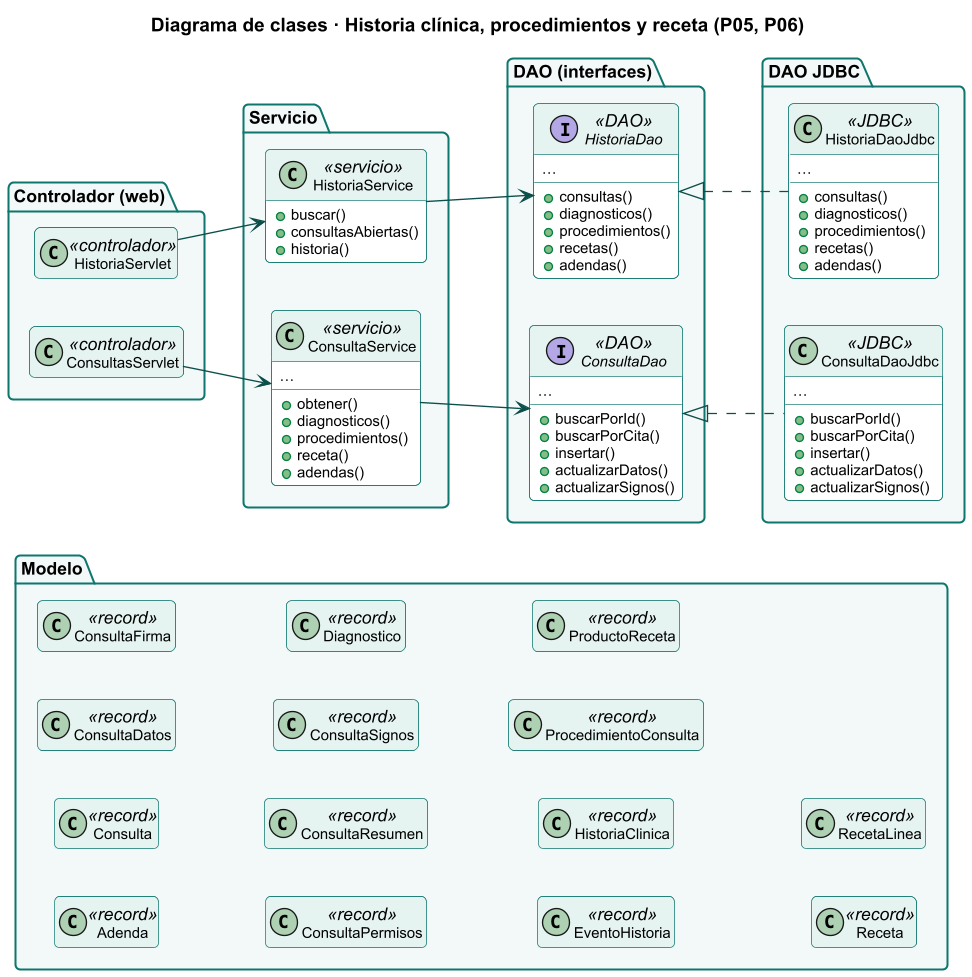

The diagram above was rendered by PlantUML. Its source (embedded in the PNG):
@startuml
skinparamlocked dpi 130
!include estilo.iuml
title Diagrama de clases · Historia clínica, procedimientos y receta (P05, P06)
hide empty members
skinparam classFontSize 12
skinparam classAttributeFontSize 11
left to right direction
hide <<record>> members
package "Controlador (web)" {
class ConsultasServlet <<controlador>> {
}
class HistoriaServlet <<controlador>> {
}
}
package "Servicio" {
class ConsultaService <<servicio>> {
  +obtener()
  +diagnosticos()
  +procedimientos()
  +receta()
  +adendas()
  …
}
class HistoriaService <<servicio>> {
  +buscar()
  +consultasAbiertas()
  +historia()
}
}
package "DAO (interfaces)" {
interface ConsultaDao <<DAO>> {
  +buscarPorId()
  +buscarPorCita()
  +insertar()
  +actualizarDatos()
  +actualizarSignos()
  …
}
interface HistoriaDao <<DAO>> {
  +consultas()
  +diagnosticos()
  +procedimientos()
  +recetas()
  +adendas()
  …
}
}
package "DAO JDBC" {
class ConsultaDaoJdbc <<JDBC>> {
  +buscarPorId()
  +buscarPorCita()
  +insertar()
  +actualizarDatos()
  +actualizarSignos()
  …
}
class HistoriaDaoJdbc <<JDBC>> {
  +consultas()
  +diagnosticos()
  +procedimientos()
  +recetas()
  +adendas()
  …
}
}
package "Modelo" {
class Adenda <<record>> {
  idAdenda
  idConsulta
  idUsuario
  autor
  texto
  fechaHora
}
class Consulta <<record>> {
  idConsulta
  idMascota
  idCita
  idVeterinario
  veterinario
  colegiatura
  fechaHora
  …
}
class ConsultaDatos <<record>> {
  motivo
  anamnesis
  examenClinico
  indicaciones
  fechaControl
}
class ConsultaFirma <<record>> {
  idConsulta
  fechaControl
  idClienteRecordatorio
  recordatorioPara
  idCitaAtendida
}
class ConsultaPermisos <<record>> {
  datos
  signos
  diagnosticar
  procedimientos
  recetar
  firmar
  adenda
}
class ConsultaResumen <<record>> {
  idConsulta
  fechaHora
  idMascota
  mascota
  especie
  cliente
  idVeterinario
  …
}
class ConsultaSignos <<record>> {
  temperaturaC
  frecCardiaca
  frecRespiratoria
  pesoKg
}
class Diagnostico <<record>> {
  idDiagnostico
  idConsulta
  descripcion
  esPrincipal
}
class EventoHistoria <<record>> {
  fechaHora
  tipo
  titulo
  detalle
  autor
  estado
  idConsulta
  …
}
class HistoriaClinica <<record>> {
  mascota
  eventos
  consultas
  recientesPrimero
}
class ProcedimientoConsulta <<record>> {
  idProcConsulta
  idConsulta
  idServicio
  servicio
  idResponsable
  responsable
  cantidad
  …
}
class ProductoReceta <<record>> {
  idProducto
  codigo
  nombre
  unidad
  requiereReceta
  activo
}
class Receta <<record>> {
  idReceta
  idConsulta
  fecha
  indicaciones
  lineas
}
class RecetaLinea <<record>> {
  idRecetaDet
  idReceta
  idProducto
  producto
  unidad
  dosis
  frecuencia
  …
}
}
ConsultaDao <|.. ConsultaDaoJdbc
ConsultaService --> ConsultaDao
ConsultasServlet --> ConsultaService
HistoriaDao <|.. HistoriaDaoJdbc
HistoriaService --> HistoriaDao
HistoriaServlet --> HistoriaService
@enduml